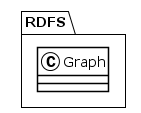

The diagram above was rendered by PlantUML. Its source (embedded in the PNG):
@startuml
!theme plain
package RDFS {
class Graph {
}
}
@enduml